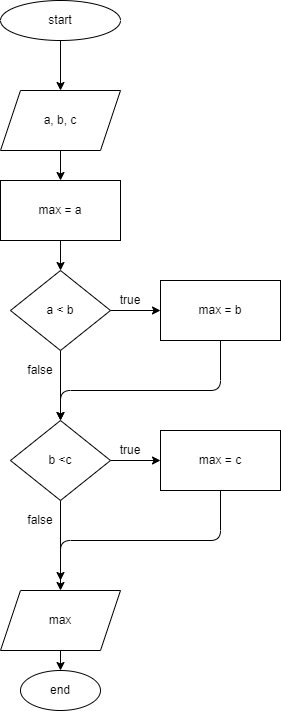

The diagram above was exported from draw.io. Its source (the exported page's mxGraphModel, read from the mxfile embedded in the PNG):
<mxGraphModel dx="1190" dy="668" grid="1" gridSize="10" guides="1" tooltips="1" connect="1" arrows="1" fold="1" page="1" pageScale="1" pageWidth="827" pageHeight="1169" math="0" shadow="0">
  <root>
    <mxCell id="0" />
    <mxCell id="1" parent="0" />
    <mxCell id="4" value="" style="edgeStyle=none;html=1;startArrow=none;" parent="1" source="6" target="3" edge="1">
      <mxGeometry relative="1" as="geometry" />
    </mxCell>
    <mxCell id="8" value="" style="edgeStyle=none;html=1;" parent="1" source="2" target="6" edge="1">
      <mxGeometry relative="1" as="geometry" />
    </mxCell>
    <mxCell id="2" value="start" style="ellipse;whiteSpace=wrap;html=1;" parent="1" vertex="1">
      <mxGeometry x="340" y="30" width="120" height="40" as="geometry" />
    </mxCell>
    <mxCell id="12" value="" style="edgeStyle=none;html=1;" parent="1" source="3" target="9" edge="1">
      <mxGeometry relative="1" as="geometry" />
    </mxCell>
    <mxCell id="3" value="max = a" style="whiteSpace=wrap;html=1;" parent="1" vertex="1">
      <mxGeometry x="340" y="210" width="120" height="60" as="geometry" />
    </mxCell>
    <mxCell id="6" value="a, b, c" style="shape=parallelogram;perimeter=parallelogramPerimeter;whiteSpace=wrap;html=1;fixedSize=1;" parent="1" vertex="1">
      <mxGeometry x="340" y="120" width="120" height="60" as="geometry" />
    </mxCell>
    <mxCell id="11" value="" style="edgeStyle=none;html=1;" parent="1" source="9" target="10" edge="1">
      <mxGeometry relative="1" as="geometry" />
    </mxCell>
    <mxCell id="31" style="edgeStyle=none;html=1;exitX=0.5;exitY=1;exitDx=0;exitDy=0;entryX=0.5;entryY=0;entryDx=0;entryDy=0;" edge="1" parent="1" source="9" target="21">
      <mxGeometry relative="1" as="geometry" />
    </mxCell>
    <mxCell id="9" value="a &amp;lt; b" style="rhombus;whiteSpace=wrap;html=1;" parent="1" vertex="1">
      <mxGeometry x="350" y="300" width="100" height="80" as="geometry" />
    </mxCell>
    <mxCell id="26" style="edgeStyle=none;html=1;exitX=0.5;exitY=1;exitDx=0;exitDy=0;entryX=0.5;entryY=0;entryDx=0;entryDy=0;" edge="1" parent="1" source="10" target="21">
      <mxGeometry relative="1" as="geometry">
        <Array as="points">
          <mxPoint x="560" y="420" />
          <mxPoint x="400" y="420" />
        </Array>
      </mxGeometry>
    </mxCell>
    <mxCell id="10" value="max = b" style="rounded=0;whiteSpace=wrap;html=1;" parent="1" vertex="1">
      <mxGeometry x="500" y="310" width="120" height="60" as="geometry" />
    </mxCell>
    <mxCell id="17" value="" style="edgeStyle=none;html=1;" parent="1" source="13" target="16" edge="1">
      <mxGeometry relative="1" as="geometry" />
    </mxCell>
    <mxCell id="13" value="max" style="shape=parallelogram;perimeter=parallelogramPerimeter;whiteSpace=wrap;html=1;fixedSize=1;" parent="1" vertex="1">
      <mxGeometry x="340" y="620" width="120" height="60" as="geometry" />
    </mxCell>
    <mxCell id="16" value="end" style="ellipse;whiteSpace=wrap;html=1;" parent="1" vertex="1">
      <mxGeometry x="360" y="700" width="80" height="40" as="geometry" />
    </mxCell>
    <mxCell id="19" value="true" style="text;html=1;strokeColor=none;fillColor=none;align=center;verticalAlign=middle;whiteSpace=wrap;rounded=0;" parent="1" vertex="1">
      <mxGeometry x="450" y="320" width="40" height="20" as="geometry" />
    </mxCell>
    <mxCell id="20" value="false" style="text;html=1;strokeColor=none;fillColor=none;align=center;verticalAlign=middle;whiteSpace=wrap;rounded=0;" parent="1" vertex="1">
      <mxGeometry x="360" y="390" width="40" height="20" as="geometry" />
    </mxCell>
    <mxCell id="23" value="" style="edgeStyle=none;html=1;" edge="1" parent="1" source="21" target="22">
      <mxGeometry relative="1" as="geometry" />
    </mxCell>
    <mxCell id="32" style="edgeStyle=none;html=1;exitX=0.5;exitY=1;exitDx=0;exitDy=0;" edge="1" parent="1" source="21">
      <mxGeometry relative="1" as="geometry">
        <mxPoint x="400" y="610" as="targetPoint" />
      </mxGeometry>
    </mxCell>
    <mxCell id="21" value="b &amp;lt;c" style="rhombus;whiteSpace=wrap;html=1;" vertex="1" parent="1">
      <mxGeometry x="350" y="450" width="100" height="80" as="geometry" />
    </mxCell>
    <mxCell id="25" style="edgeStyle=none;html=1;exitX=0.5;exitY=1;exitDx=0;exitDy=0;entryX=0.5;entryY=0;entryDx=0;entryDy=0;" edge="1" parent="1" source="22" target="13">
      <mxGeometry relative="1" as="geometry">
        <Array as="points">
          <mxPoint x="560" y="570" />
          <mxPoint x="400" y="570" />
        </Array>
      </mxGeometry>
    </mxCell>
    <mxCell id="22" value="&lt;span&gt;max = c&lt;/span&gt;" style="rounded=0;whiteSpace=wrap;html=1;" vertex="1" parent="1">
      <mxGeometry x="500" y="460" width="120" height="60" as="geometry" />
    </mxCell>
    <mxCell id="24" value="true" style="text;html=1;strokeColor=none;fillColor=none;align=center;verticalAlign=middle;whiteSpace=wrap;rounded=0;" vertex="1" parent="1">
      <mxGeometry x="450" y="470" width="40" height="20" as="geometry" />
    </mxCell>
    <mxCell id="33" value="false" style="text;html=1;strokeColor=none;fillColor=none;align=center;verticalAlign=middle;whiteSpace=wrap;rounded=0;" vertex="1" parent="1">
      <mxGeometry x="360" y="540" width="40" height="20" as="geometry" />
    </mxCell>
  </root>
</mxGraphModel>